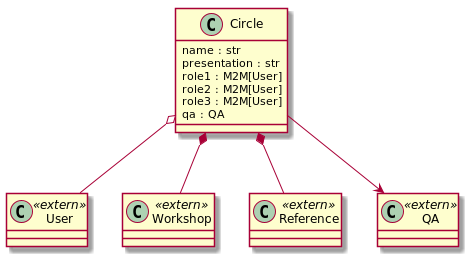

The diagram above was rendered by PlantUML. Its source (embedded in the PNG):
@startuml

class User <<extern>> {}

class Circle {
   name : str
   presentation : str
   role1 : M2M[User]
   role2 : M2M[User]
   role3 : M2M[User]
   qa : QA
}

class Workshop <<extern>> {}

class Reference <<extern>> {}

class QA <<extern>> {}

Circle *-- Workshop
Circle o-- User
Circle --> QA
Circle *-- Reference

@enduml